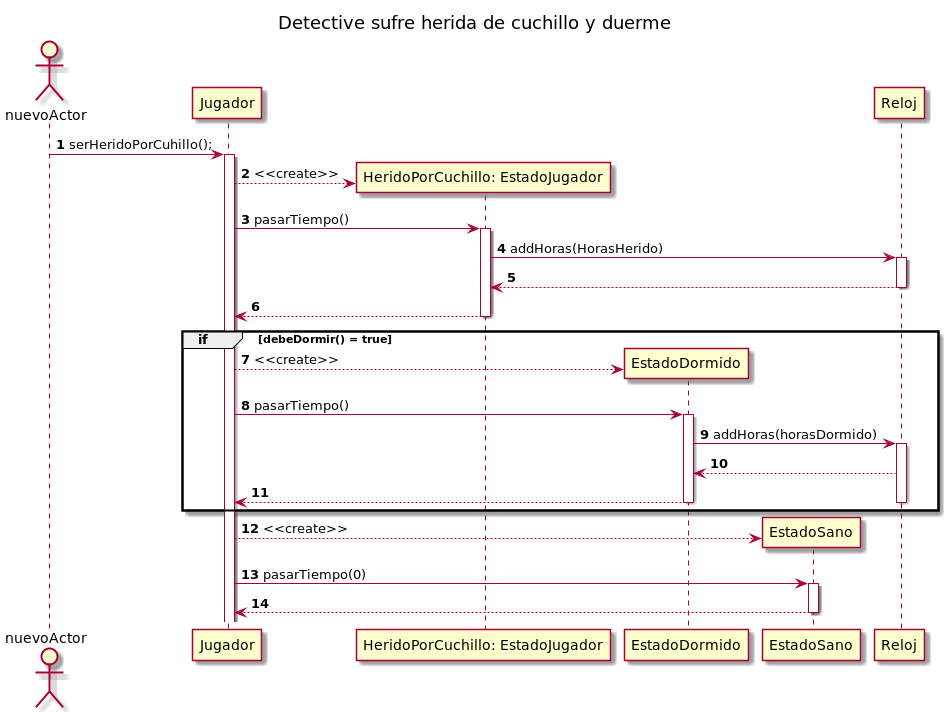

The diagram above was rendered by PlantUML. Its source (embedded in the PNG):
@startuml

autonumber
title "Detective sufre herida de cuchillo y duerme"
actor nuevoActor
participant Jugador
participant "HeridoPorCuchillo: EstadoJugador"
participant EstadoDormido
participant EstadoSano
participant Reloj

nuevoActor -> Jugador : serHeridoPorCuhillo();
activate Jugador
create "HeridoPorCuchillo: EstadoJugador"
Jugador --> "HeridoPorCuchillo: EstadoJugador": <<create>>
Jugador -> "HeridoPorCuchillo: EstadoJugador": pasarTiempo()
activate "HeridoPorCuchillo: EstadoJugador"
"HeridoPorCuchillo: EstadoJugador" -> Reloj:addHoras(HorasHerido)
activate Reloj
Reloj --> "HeridoPorCuchillo: EstadoJugador"
deactivate Reloj
"HeridoPorCuchillo: EstadoJugador" --> Jugador
deactivate "HeridoPorCuchillo: EstadoJugador"

group if [debeDormir() = true]
    create EstadoDormido
    Jugador -->EstadoDormido : <<create>>
    Jugador -> EstadoDormido : pasarTiempo()
    activate EstadoDormido
    EstadoDormido -> Reloj : addHoras(horasDormido)
    activate Reloj
    Reloj --> EstadoDormido
    EstadoDormido--> Jugador
    deactivate EstadoDormido
    deactivate Reloj
    end
    create EstadoSano
    Jugador --> EstadoSano : <<create>>
    Jugador -> EstadoSano : pasarTiempo(0)
    activate EstadoSano
    EstadoSano --> Jugador
    deactivate EstadoSano


@enduml